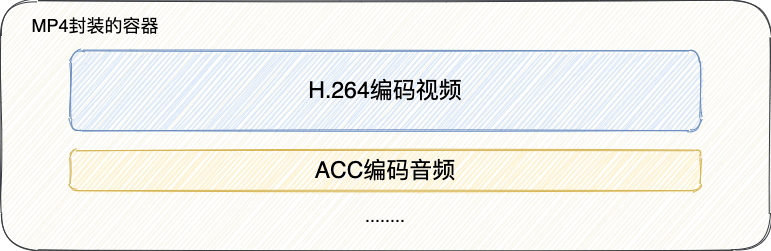

The diagram above was exported from draw.io. Its source (the exported page's mxGraphModel, read from the mxfile embedded in the PNG):
<mxGraphModel dx="1562" dy="1099" grid="1" gridSize="10" guides="1" tooltips="1" connect="1" arrows="1" fold="1" page="1" pageScale="1" pageWidth="827" pageHeight="1169" math="0" shadow="0">
  <root>
    <mxCell id="0" />
    <mxCell id="1" parent="0" />
    <mxCell id="DU3xvCoCFi7uy5sAxb27-2" value="" style="rounded=1;whiteSpace=wrap;html=1;sketch=1;fillColor=#f9f7ed;strokeColor=#36393d;" parent="1" vertex="1">
      <mxGeometry x="20" y="320" width="770" height="250" as="geometry" />
    </mxCell>
    <mxCell id="EmUMKiytx6k703Yq1dJI-1" value="&lt;font style=&quot;font-size: 23px&quot;&gt;H.264编码视频&lt;/font&gt;" style="rounded=1;whiteSpace=wrap;html=1;sketch=1;fillColor=#dae8fc;strokeColor=#6c8ebf;" vertex="1" parent="1">
      <mxGeometry x="90" y="370" width="630" height="80" as="geometry" />
    </mxCell>
    <mxCell id="EmUMKiytx6k703Yq1dJI-2" value="&lt;span style=&quot;font-size: 23px&quot;&gt;ACC编码音频&lt;/span&gt;" style="rounded=1;whiteSpace=wrap;html=1;sketch=1;fillColor=#fff2cc;strokeColor=#d6b656;" vertex="1" parent="1">
      <mxGeometry x="90" y="470" width="630" height="40" as="geometry" />
    </mxCell>
    <mxCell id="EmUMKiytx6k703Yq1dJI-3" value="&lt;font style=&quot;font-size: 18px&quot;&gt;MP4封装的容器&lt;/font&gt;" style="text;html=1;strokeColor=none;fillColor=none;align=center;verticalAlign=middle;whiteSpace=wrap;rounded=0;sketch=1;" vertex="1" parent="1">
      <mxGeometry x="20" y="320" width="190" height="50" as="geometry" />
    </mxCell>
    <mxCell id="EmUMKiytx6k703Yq1dJI-4" value="&lt;span style=&quot;font-size: 18px&quot;&gt;........&lt;/span&gt;" style="text;html=1;strokeColor=none;fillColor=none;align=center;verticalAlign=middle;whiteSpace=wrap;rounded=0;sketch=1;" vertex="1" parent="1">
      <mxGeometry x="315" y="510" width="180" height="50" as="geometry" />
    </mxCell>
  </root>
</mxGraphModel>